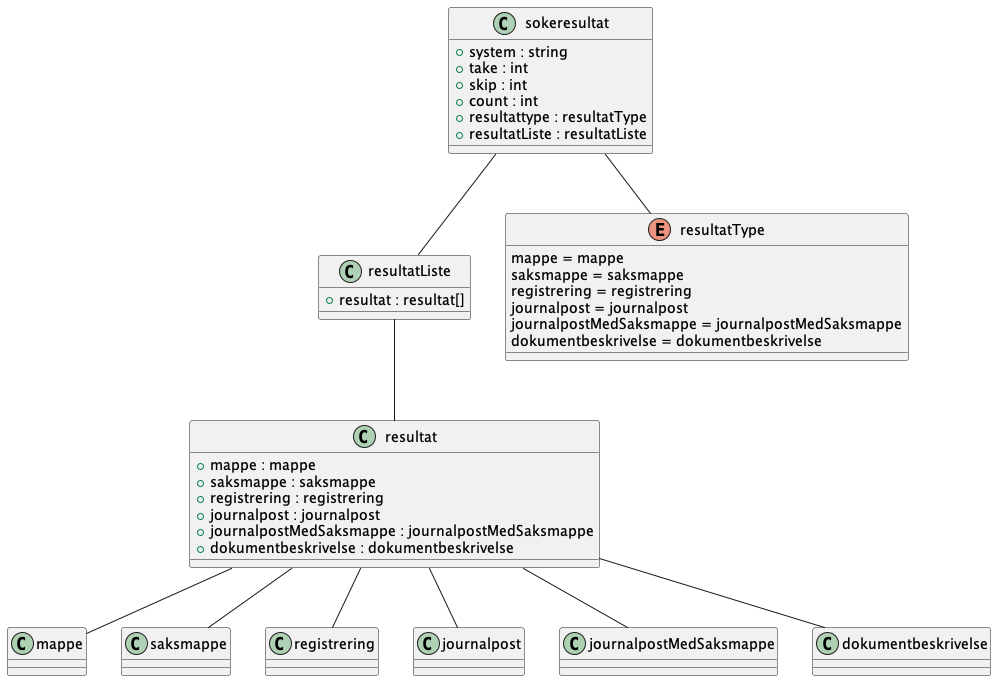

The diagram above was rendered by PlantUML. Its source (embedded in the PNG):
@startuml

class resultat {
    +mappe : mappe
    +saksmappe : saksmappe
    +registrering : registrering
    +journalpost : journalpost
    +journalpostMedSaksmappe : journalpostMedSaksmappe
    +dokumentbeskrivelse : dokumentbeskrivelse
}
resultat -- mappe
resultat -- saksmappe
resultat -- registrering
resultat -- journalpost
resultat -- journalpostMedSaksmappe
resultat -- dokumentbeskrivelse

class resultatListe {
    +resultat : resultat[]
}
resultatListe -- resultat
enum resultatType {
    mappe = mappe
    saksmappe = saksmappe
    registrering = registrering
    journalpost = journalpost
    journalpostMedSaksmappe = journalpostMedSaksmappe
    dokumentbeskrivelse = dokumentbeskrivelse
}
class sokeresultat {
    +system : string
    +take : int
    +skip : int
    +count : int
    +resultattype : resultatType
    +resultatListe : resultatListe
}
sokeresultat -- resultatType
sokeresultat -- resultatListe

@enduml